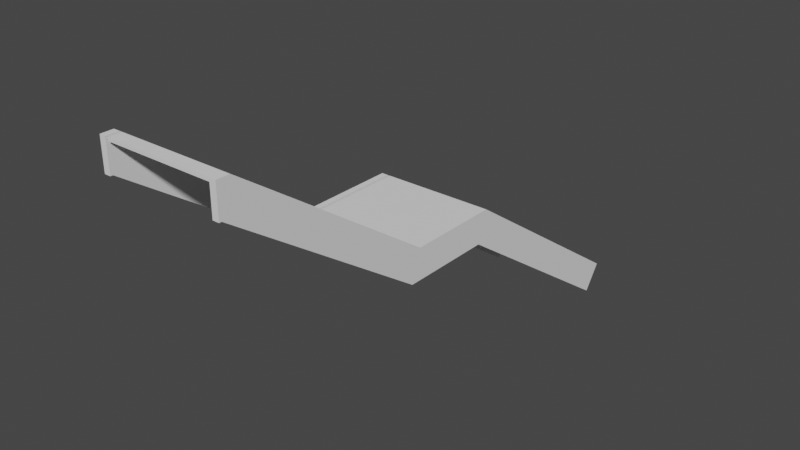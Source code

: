 # Source: Stair1A.blend  (saved by Blender 3.0.42; exported with 4.5.12 LTS)
import bpy
from mathutils import Matrix  # noqa: F401  (used for matrix-valued properties, if any)

bpy.ops.wm.read_factory_settings(use_empty=True)
scene = bpy.context.scene
scene.name = 'Scene'

# ---- collections
col_stair1a = bpy.data.collections.new('Stair1A'); scene.collection.children.link(col_stair1a)
col_fence1a = bpy.data.collections.new('Fence1A')  # instanced only; not linked into the scene
col_fence1b = bpy.data.collections.new('Fence1B')  # instanced only; not linked into the scene
col_fence1c = bpy.data.collections.new('Fence1C')  # instanced only; not linked into the scene
col_pole1 = bpy.data.collections.new('Pole1')  # instanced only; not linked into the scene

# ---- materials (node trees are filled in below, after node groups)
mat_steel = bpy.data.materials.new('Steel')
mat_pavement = bpy.data.materials.new('Pavement')

# ---- material node trees

# ---- world
world_world = bpy.data.worlds.new('World'); scene.world = world_world
world_world.use_nodes = True; world_world.node_tree.nodes.clear()
_N = world_world.node_tree.nodes; _L = world_world.node_tree.links
n0 = _N.new('ShaderNodeOutputWorld'); n0.name = 'World Output'; n0.location = (300, 300)
n1 = _N.new('ShaderNodeBackground'); n1.name = 'Background'; n1.location = (10, 300)
n1.inputs[0].default_value = (0.05088, 0.05088, 0.05088, 1.0)
_L.new(n1.outputs[0], n0.inputs[0])
n0.is_active_output = True
world_world.color = (0.05088, 0.05088, 0.05088)
world_world.use_sun_shadow = False
world_world.sun_shadow_jitter_overblur = 0.0

# ---- meshes
me_cube_032 = bpy.data.meshes.new('Cube.032')
me_cube_032.from_pydata([(6.75, 87.8, -2.0), (6.85, 87.8, -2.0), (6.85, 86.3, -2.0), (6.75, 86.3, -2.0), (6.75, 83.1, 0.2), (6.85, 83.1, 0.2), (6.75, 91.2, -4.338), (6.85, 91.2, -4.338), (6.75, 82.9, 0.2), (6.85, 82.9, 0.2), (6.75, 87.64, -2.5), (6.85, 87.64, -2.5), (6.75, 86.14, -2.5), (6.85, 86.14, -2.5), (6.75, 82.94, -0.3), (6.85, 82.94, -0.3), (6.75, 90.92, -4.75), (6.85, 90.92, -4.75), (6.75, 82.9, -0.3), (6.85, 82.9, -0.3)], [], [(4, 3, 2, 5), (3, 0, 1, 2), (0, 6, 7, 1), (5, 9, 8, 4), (14, 15, 13, 12), (12, 13, 11, 10), (10, 11, 17, 16), (15, 14, 18, 19), (2, 1, 11, 13), (9, 5, 15, 19), (1, 7, 17, 11), (0, 3, 12, 10), (4, 8, 18, 14), (3, 4, 14, 12), (6, 0, 10, 16), (5, 2, 13, 15), (8, 9, 19, 18), (7, 6, 16, 17)])
_uv = me_cube_032.uv_layers.new(name='UVMap')
_uv.uv.foreach_set('vector', [0.0, 0.0, 0.0, 0.0, 0.0, 0.0, 0.0, 0.0, 0.0, 0.0, 0.0, 0.0, 0.0, 0.0, 0.0, 0.0, 0.0, 0.0, 0.0, 0.0, 0.0, 0.0, 0.0, 0.0, 0.0, 0.0, 0.0, 0.0, 0.0, 0.0, 0.0, 0.0, 0.0, 0.0, 0.0, 0.0, 0.0, 0.0, 0.0, 0.0, 0.0, 0.0, 0.0, 0.0, 0.0, 0.0, 0.0, 0.0, 0.0, 0.0, 0.0, 0.0, 0.0, 0.0, 0.0, 0.0, 0.0, 0.0, 0.0, 0.0, 0.0, 0.0, 0.0, 0.0, 0.0, 0.0, 0.0, 0.0, 0.0, 0.0, 0.0, 0.0, 0.0, 0.0, 0.0, 0.0, 0.0, 0.0, 0.0, 0.0, 0.0, 0.0, 0.0, 0.0, 0.0, 0.0, 0.0, 0.0, 0.0, 0.0, 0.0, 0.0, 0.0, 0.0, 0.0, 0.0, 0.0, 0.0, 0.0, 0.0, 0.0, 0.0, 0.0, 0.0, 0.0, 0.0, 0.0, 0.0, 0.0, 0.0, 0.0, 0.0, 0.0, 0.0, 0.0, 0.0, 0.0, 0.0, 0.0, 0.0, 0.0, 0.0, 0.0, 0.0, 0.0, 0.0, 0.0, 0.0, 0.0, 0.0, 0.0, 0.0, 0.0, 0.0, 0.0, 0.0, 0.0, 0.0, 0.0, 0.0, 0.0, 0.0, 0.0, 0.0])
me_cube_032.materials.append(mat_steel)
me_cube_032.materials.append(mat_pavement)
me_cube_032.use_remesh_fix_poles = True
me_cube_032.use_remesh_preserve_attributes = False
me_cube_032.update()
me_cube_062 = bpy.data.meshes.new('Cube.062')
me_cube_062.from_pydata([(5.05, 82.9, 0.2), (5.05, 83.1, 0.2), (5.05, 83.1, 0.15), (6.75, 82.9, 0.2), (6.75, 83.1, 0.2), (6.75, 83.1, 0.15), (6.75, 82.9, 0.15), (5.05, 82.9, 0.15)], [], [(3, 4, 1, 0), (4, 5, 2, 1), (0, 1, 2, 7), (3, 6, 5, 4), (7, 2, 5, 6), (3, 0, 7, 6)])
_uv = me_cube_062.uv_layers.new(name='UVMap')
_uv.uv.foreach_set('vector', [0.0, 0.0, 0.0, 0.0, 0.0, 0.0, 0.0, 0.0, 0.0, 0.0, 0.0, 0.0, 0.0, 0.0, 0.0, 0.0, 0.0, 0.0, 0.0, 0.0, 0.0, 0.0, 0.0, 0.0, 0.0, 0.0, 0.0, 0.0, 0.0, 0.0, 0.0, 0.0, 0.0, 0.0, 0.0, 0.0, 0.0, 0.0, 0.0, 0.0, 0.0, 0.0, 0.0, 0.0, 0.0, 0.0, 0.0, 0.0])
me_cube_062.materials.append(mat_steel)
me_cube_062.materials.append(mat_pavement)
me_cube_062.use_remesh_fix_poles = True
me_cube_062.use_remesh_preserve_attributes = False
me_cube_062.update()
me_cube_063 = bpy.data.meshes.new('Cube.063')
me_cube_063.from_pydata([(5.05, 87.6, -2.0), (6.75, 87.6, -2.0), (6.75, 86.1, -2.0), (5.05, 86.1, -2.0), (5.05, 87.6, -2.0), (6.75, 87.6, -2.0), (5.05, 86.1, -2.0), (6.75, 86.1, -2.0), (5.05, 87.6, -2.05), (6.75, 87.6, -2.05), (5.05, 86.1, -2.05), (6.75, 86.1, -2.05)], [], [(3, 0, 1, 2), (4, 6, 10, 8), (1, 0, 4, 5), (0, 3, 6, 4), (3, 2, 7, 6), (2, 1, 5, 7), (10, 11, 9, 8), (6, 7, 11, 10), (7, 5, 9, 11), (5, 4, 8, 9)])
_uv = me_cube_063.uv_layers.new(name='UVMap')
_uv.uv.foreach_set('vector', [0.0, 0.0, 0.0, 0.0, 0.0, 0.0, 0.0, 0.0, 0.0, 0.0, 0.0, 0.0, 0.0, 0.0, 0.0, 0.0, 0.0, 0.0, 0.0, 0.0, 0.0, 0.0, 0.0, 0.0, 0.0, 0.0, 0.0, 0.0, 0.0, 0.0, 0.0, 0.0, 0.0, 0.0, 0.0, 0.0, 0.0, 0.0, 0.0, 0.0, 0.0, 0.0, 0.0, 0.0, 0.0, 0.0, 0.0, 0.0, 0.0, 0.0, 0.0, 0.0, 0.0, 0.0, 0.0, 0.0, 0.0, 0.0, 0.0, 0.0, 0.0, 0.0, 0.0, 0.0, 0.0, 0.0, 0.0, 0.0, 0.0, 0.0, 0.0, 0.0, 0.0, 0.0, 0.0, 0.0, 0.0, 0.0, 0.0, 0.0])
me_cube_063.materials.append(mat_steel)
me_cube_063.materials.append(mat_pavement)
me_cube_063.use_remesh_fix_poles = True
me_cube_063.use_remesh_preserve_attributes = False
me_cube_063.update()

# ---- objects
ob_cube_2669 = bpy.data.objects.new('Cube.2669', me_cube_032)
ob_cube_2671 = bpy.data.objects.new('Cube.2671', me_cube_062)
ob_cube_2672 = bpy.data.objects.new('Cube.2672', me_cube_062)
ob_cube_2673 = bpy.data.objects.new('Cube.2673', me_cube_063)
ob_cube_2674 = bpy.data.objects.new('Cube.2674', me_cube_032)
ob_fence1a = bpy.data.objects.new('Fence1A', None)
ob_fence1a_001 = bpy.data.objects.new('Fence1A.001', None)
ob_fence1b = bpy.data.objects.new('Fence1B', None)
ob_fence1b_001 = bpy.data.objects.new('Fence1B.001', None)
ob_fence1b_002 = bpy.data.objects.new('Fence1B.002', None)
ob_fence1b_003 = bpy.data.objects.new('Fence1B.003', None)
ob_fence1c = bpy.data.objects.new('Fence1C', None)
ob_fence1c_001 = bpy.data.objects.new('Fence1C.001', None)
ob_fence1c_002 = bpy.data.objects.new('Fence1C.002', None)
ob_fence1c_003 = bpy.data.objects.new('Fence1C.003', None)
ob_fence1c_004 = bpy.data.objects.new('Fence1C.004', None)
ob_fence1c_005 = bpy.data.objects.new('Fence1C.005', None)
ob_fence1c_006 = bpy.data.objects.new('Fence1C.006', None)
ob_fence1c_007 = bpy.data.objects.new('Fence1C.007', None)
ob_fence1c_008 = bpy.data.objects.new('Fence1C.008', None)
ob_fence1c_009 = bpy.data.objects.new('Fence1C.009', None)
ob_fence1c_010 = bpy.data.objects.new('Fence1C.010', None)
ob_fence1c_011 = bpy.data.objects.new('Fence1C.011', None)
ob_pole1 = bpy.data.objects.new('Pole1', None)
ob_pole1_001 = bpy.data.objects.new('Pole1.001', None)
ob_pole1_002 = bpy.data.objects.new('Pole1.002', None)
ob_pole1_003 = bpy.data.objects.new('Pole1.003', None)
ob_pole1_004 = bpy.data.objects.new('Pole1.004', None)
ob_pole1_005 = bpy.data.objects.new('Pole1.005', None)
ob_pole1_006 = bpy.data.objects.new('Pole1.006', None)
ob_pole1_007 = bpy.data.objects.new('Pole1.007', None)
ob_pole1_008 = bpy.data.objects.new('Pole1.008', None)
ob_pole1_009 = bpy.data.objects.new('Pole1.009', None)
ob_pole1_010 = bpy.data.objects.new('Pole1.010', None)
ob_pole1_011 = bpy.data.objects.new('Pole1.011', None)
ob_pole1_012 = bpy.data.objects.new('Pole1.012', None)
ob_pole1_013 = bpy.data.objects.new('Pole1.013', None)

# ---- transforms, parenting, visibility, modifiers, constraints
ob_cube_2669.location = (-5.85, -91.19, 4.35)
ob_cube_2671.location = (-5.85, -91.19, 4.35)
_m = ob_cube_2671.modifiers.new('Array', 'ARRAY')
_m.count = 16
_m.use_constant_offset = True
_m.constant_offset_displace = (0.0, 0.2, -0.1375)
_m.use_relative_offset = False
ob_cube_2672.location = (-5.85, -86.49, 2.15)
_m = ob_cube_2672.modifiers.new('Array', 'ARRAY')
_m.count = 17
_m.use_constant_offset = True
_m.constant_offset_displace = (0.0, 0.2, -0.1375)
_m.use_relative_offset = False
ob_cube_2673.location = (-5.85, -91.19, 4.35)
ob_cube_2674.location = (-7.7, -91.19, 4.35)
ob_fence1a.location = (-0.9, -4.14, 2.35)
ob_fence1a.scale = (1.0, 1.062, 1.0)
ob_fence1a.instance_type = 'COLLECTION'
ob_fence1a_001.location = (0.95, -4.14, 2.35)
ob_fence1a_001.scale = (1.0, 1.062, 1.0)
ob_fence1a_001.instance_type = 'COLLECTION'
ob_fence1b.location = (-0.9, -3.567, 2.35)
ob_fence1b.scale = (1.0, 1.062, 1.0)
ob_fence1b.instance_type = 'COLLECTION'
ob_fence1b_001.location = (-0.9, -4.713, 2.35)
ob_fence1b_001.scale = (1.0, 1.062, 1.0)
ob_fence1b_001.instance_type = 'COLLECTION'
ob_fence1b_002.location = (0.95, -3.567, 2.35)
ob_fence1b_002.scale = (1.0, 1.062, 1.0)
ob_fence1b_002.instance_type = 'COLLECTION'
ob_fence1b_003.location = (0.95, -4.713, 2.35)
ob_fence1b_003.scale = (1.0, 1.062, 1.0)
ob_fence1b_003.instance_type = 'COLLECTION'
ob_fence1c.location = (-0.9, -5.47, 2.77)
ob_fence1c.instance_type = 'COLLECTION'
ob_fence1c_001.location = (-0.9, -6.55, 3.526)
ob_fence1c_001.instance_type = 'COLLECTION'
ob_fence1c_002.location = (-0.9, -7.63, 4.282)
ob_fence1c_002.instance_type = 'COLLECTION'
ob_fence1c_003.location = (0.95, -5.47, 2.77)
ob_fence1c_003.instance_type = 'COLLECTION'
ob_fence1c_004.location = (0.95, -6.55, 3.526)
ob_fence1c_004.instance_type = 'COLLECTION'
ob_fence1c_005.location = (0.95, -7.63, 4.282)
ob_fence1c_005.instance_type = 'COLLECTION'
ob_fence1c_006.location = (-0.9, -0.62, 0.41)
ob_fence1c_006.instance_type = 'COLLECTION'
ob_fence1c_007.location = (-0.9, -1.7, 1.166)
ob_fence1c_007.instance_type = 'COLLECTION'
ob_fence1c_008.location = (-0.9, -2.78, 1.922)
ob_fence1c_008.instance_type = 'COLLECTION'
ob_fence1c_009.location = (0.95, -0.62, 0.41)
ob_fence1c_009.instance_type = 'COLLECTION'
ob_fence1c_010.location = (0.95, -1.7, 1.166)
ob_fence1c_010.instance_type = 'COLLECTION'
ob_fence1c_011.location = (0.95, -2.78, 1.922)
ob_fence1c_011.instance_type = 'COLLECTION'
ob_pole1.location = (-0.9, -3.46, 2.35)
ob_pole1.scale = (1.0, 1.062, 1.0)
ob_pole1.instance_type = 'COLLECTION'
ob_pole1_001.location = (-0.9, -4.82, 2.35)
ob_pole1_001.scale = (1.0, 1.062, 1.0)
ob_pole1_001.instance_type = 'COLLECTION'
ob_pole1_002.location = (0.95, -3.46, 2.35)
ob_pole1_002.scale = (1.0, 1.062, 1.0)
ob_pole1_002.instance_type = 'COLLECTION'
ob_pole1_003.location = (0.95, -4.82, 2.35)
ob_pole1_003.scale = (1.0, 1.062, 1.0)
ob_pole1_003.instance_type = 'COLLECTION'
ob_pole1_004.location = (-0.9, -6.01, 3.14)
ob_pole1_004.instance_type = 'COLLECTION'
ob_pole1_005.location = (-0.9, -7.09, 3.9)
ob_pole1_005.instance_type = 'COLLECTION'
ob_pole1_006.location = (0.95, -6.01, 3.14)
ob_pole1_006.instance_type = 'COLLECTION'
ob_pole1_007.location = (0.95, -7.09, 3.9)
ob_pole1_007.instance_type = 'COLLECTION'
ob_pole1_008.location = (-0.9, -1.16, 0.78)
ob_pole1_008.instance_type = 'COLLECTION'
ob_pole1_009.location = (-0.9, -2.24, 1.54)
ob_pole1_009.instance_type = 'COLLECTION'
ob_pole1_010.location = (-0.9, -1.894e-05, -1.326e-06)
ob_pole1_010.instance_type = 'COLLECTION'
ob_pole1_011.location = (0.95, -1.16, 0.78)
ob_pole1_011.instance_type = 'COLLECTION'
ob_pole1_012.location = (0.95, -2.24, 1.54)
ob_pole1_012.instance_type = 'COLLECTION'
ob_pole1_013.location = (0.95, -1.894e-05, -1.326e-06)
ob_pole1_013.instance_type = 'COLLECTION'
ob_fence1a.instance_collection = col_fence1a
ob_fence1a_001.instance_collection = col_fence1a
ob_fence1b.instance_collection = col_fence1b
ob_fence1b_001.instance_collection = col_fence1b
ob_fence1b_002.instance_collection = col_fence1b
ob_fence1b_003.instance_collection = col_fence1b
ob_fence1c.instance_collection = col_fence1c
ob_fence1c_001.instance_collection = col_fence1c
ob_fence1c_002.instance_collection = col_fence1c
ob_fence1c_003.instance_collection = col_fence1c
ob_fence1c_004.instance_collection = col_fence1c
ob_fence1c_005.instance_collection = col_fence1c
ob_fence1c_006.instance_collection = col_fence1c
ob_fence1c_007.instance_collection = col_fence1c
ob_fence1c_008.instance_collection = col_fence1c
ob_fence1c_009.instance_collection = col_fence1c
ob_fence1c_010.instance_collection = col_fence1c
ob_fence1c_011.instance_collection = col_fence1c
ob_pole1.instance_collection = col_pole1
ob_pole1_001.instance_collection = col_pole1
ob_pole1_002.instance_collection = col_pole1
ob_pole1_003.instance_collection = col_pole1
ob_pole1_004.instance_collection = col_pole1
ob_pole1_005.instance_collection = col_pole1
ob_pole1_006.instance_collection = col_pole1
ob_pole1_007.instance_collection = col_pole1
ob_pole1_008.instance_collection = col_pole1
ob_pole1_009.instance_collection = col_pole1
ob_pole1_010.instance_collection = col_pole1
ob_pole1_011.instance_collection = col_pole1
ob_pole1_012.instance_collection = col_pole1
ob_pole1_013.instance_collection = col_pole1

# ---- collection membership
col_stair1a.objects.link(ob_cube_2669)
col_stair1a.objects.link(ob_cube_2671)
col_stair1a.objects.link(ob_cube_2672)
col_stair1a.objects.link(ob_cube_2673)
col_stair1a.objects.link(ob_cube_2674)
col_stair1a.objects.link(ob_fence1a)
col_stair1a.objects.link(ob_fence1a_001)
col_stair1a.objects.link(ob_fence1b)
col_stair1a.objects.link(ob_fence1b_001)
col_stair1a.objects.link(ob_fence1b_002)
col_stair1a.objects.link(ob_fence1b_003)
col_stair1a.objects.link(ob_fence1c)
col_stair1a.objects.link(ob_fence1c_001)
col_stair1a.objects.link(ob_fence1c_002)
col_stair1a.objects.link(ob_fence1c_003)
col_stair1a.objects.link(ob_fence1c_004)
col_stair1a.objects.link(ob_fence1c_005)
col_stair1a.objects.link(ob_fence1c_006)
col_stair1a.objects.link(ob_fence1c_007)
col_stair1a.objects.link(ob_fence1c_008)
col_stair1a.objects.link(ob_fence1c_009)
col_stair1a.objects.link(ob_fence1c_010)
col_stair1a.objects.link(ob_fence1c_011)
col_stair1a.objects.link(ob_pole1)
col_stair1a.objects.link(ob_pole1_001)
col_stair1a.objects.link(ob_pole1_002)
col_stair1a.objects.link(ob_pole1_003)
col_stair1a.objects.link(ob_pole1_004)
col_stair1a.objects.link(ob_pole1_005)
col_stair1a.objects.link(ob_pole1_006)
col_stair1a.objects.link(ob_pole1_007)
col_stair1a.objects.link(ob_pole1_008)
col_stair1a.objects.link(ob_pole1_009)
col_stair1a.objects.link(ob_pole1_010)
col_stair1a.objects.link(ob_pole1_011)
col_stair1a.objects.link(ob_pole1_012)
col_stair1a.objects.link(ob_pole1_013)

# ---- scene / render settings (as saved in the file)
scene.frame_start = 1; scene.frame_end = 250; scene.frame_set(1)
scene.render.engine = 'BLENDER_EEVEE_NEXT'
scene.cycles.sampling_pattern = 'TABULATED_SOBOL'
scene.cycles.use_light_tree = False
scene.view_settings.view_transform = 'Filmic'
bpy.context.view_layer.update()

# ---- added for rendering (the .blend has no active camera and no usable light): camera, sun
cam_auto = bpy.data.cameras.new('AutoCamera')
cam_auto.lens = 50.0
cam_auto.sensor_width = 36.0
cam_auto.clip_end = 1000.0
ob_auto_camera = bpy.data.objects.new('AutoCamera', cam_auto)
scene.collection.objects.link(ob_auto_camera)
ob_auto_camera.location = (9.14633, -15.0856, 9.37231)
ob_auto_camera.rotation_euler = (1.09748, -7.21219e-08, 0.694738)
scene.camera = ob_auto_camera
light_auto_sun = bpy.data.lights.new('AutoSun', 'SUN')
light_auto_sun.energy = 3.0
light_auto_sun.angle = 0.0523599
ob_auto_sun = bpy.data.objects.new('AutoSun', light_auto_sun)
scene.collection.objects.link(ob_auto_sun)
ob_auto_sun.rotation_euler = (0.872665, 0.174533, 0.523599)
bpy.context.view_layer.update()

